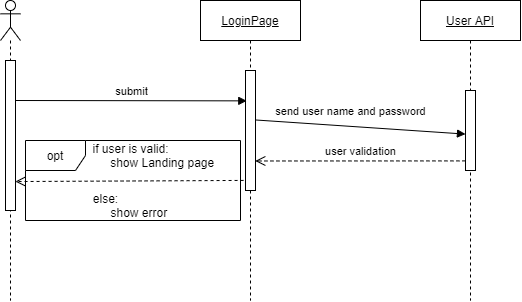

The diagram above was exported from draw.io. Its source (the exported page's mxGraphModel, read from the mxfile embedded in the PNG):
<mxGraphModel dx="1008" dy="523" grid="1" gridSize="10" guides="1" tooltips="1" connect="1" arrows="1" fold="1" page="1" pageScale="1" pageWidth="827" pageHeight="1169" math="0" shadow="0">
  <root>
    <mxCell id="WIyWlLk6GJQsqaUBKTNV-0" />
    <mxCell id="WIyWlLk6GJQsqaUBKTNV-1" parent="WIyWlLk6GJQsqaUBKTNV-0" />
    <mxCell id="BP5iRQhKbMF0LCwXIya9-0" value="" style="shape=umlLifeline;participant=umlActor;perimeter=lifelinePerimeter;whiteSpace=wrap;html=1;container=1;collapsible=0;recursiveResize=0;verticalAlign=top;spacingTop=36;outlineConnect=0;" vertex="1" parent="WIyWlLk6GJQsqaUBKTNV-1">
      <mxGeometry x="90" y="40" width="20" height="300" as="geometry" />
    </mxCell>
    <mxCell id="BP5iRQhKbMF0LCwXIya9-4" value="" style="html=1;points=[];perimeter=orthogonalPerimeter;" vertex="1" parent="BP5iRQhKbMF0LCwXIya9-0">
      <mxGeometry x="5" y="60" width="10" height="150" as="geometry" />
    </mxCell>
    <mxCell id="BP5iRQhKbMF0LCwXIya9-1" value="&lt;u&gt;LoginPage&lt;/u&gt;" style="shape=umlLifeline;perimeter=lifelinePerimeter;whiteSpace=wrap;html=1;container=1;collapsible=0;recursiveResize=0;outlineConnect=0;" vertex="1" parent="WIyWlLk6GJQsqaUBKTNV-1">
      <mxGeometry x="290" y="40" width="100" height="300" as="geometry" />
    </mxCell>
    <mxCell id="BP5iRQhKbMF0LCwXIya9-5" value="" style="html=1;points=[];perimeter=orthogonalPerimeter;" vertex="1" parent="BP5iRQhKbMF0LCwXIya9-1">
      <mxGeometry x="45" y="70" width="10" height="120" as="geometry" />
    </mxCell>
    <mxCell id="BP5iRQhKbMF0LCwXIya9-2" value="&lt;u&gt;User API&lt;/u&gt;" style="shape=umlLifeline;perimeter=lifelinePerimeter;whiteSpace=wrap;html=1;container=1;collapsible=0;recursiveResize=0;outlineConnect=0;" vertex="1" parent="WIyWlLk6GJQsqaUBKTNV-1">
      <mxGeometry x="510" y="40" width="100" height="300" as="geometry" />
    </mxCell>
    <mxCell id="BP5iRQhKbMF0LCwXIya9-6" value="submit" style="html=1;verticalAlign=bottom;endArrow=block;entryX=0.127;entryY=0.253;entryDx=0;entryDy=0;entryPerimeter=0;" edge="1" parent="WIyWlLk6GJQsqaUBKTNV-1" target="BP5iRQhKbMF0LCwXIya9-5">
      <mxGeometry width="80" relative="1" as="geometry">
        <mxPoint x="105" y="140" as="sourcePoint" />
        <mxPoint x="330" y="140" as="targetPoint" />
      </mxGeometry>
    </mxCell>
    <mxCell id="BP5iRQhKbMF0LCwXIya9-7" value="send user name and password" style="html=1;verticalAlign=bottom;endArrow=block;exitX=0.956;exitY=0.412;exitDx=0;exitDy=0;exitPerimeter=0;entryX=-0.003;entryY=0.545;entryDx=0;entryDy=0;entryPerimeter=0;" edge="1" parent="WIyWlLk6GJQsqaUBKTNV-1" source="BP5iRQhKbMF0LCwXIya9-5" target="BP5iRQhKbMF0LCwXIya9-8">
      <mxGeometry x="-0.0969" y="6" width="80" relative="1" as="geometry">
        <mxPoint x="350" y="160" as="sourcePoint" />
        <mxPoint x="550" y="160" as="targetPoint" />
        <mxPoint as="offset" />
      </mxGeometry>
    </mxCell>
    <mxCell id="BP5iRQhKbMF0LCwXIya9-8" value="" style="html=1;points=[];perimeter=orthogonalPerimeter;" vertex="1" parent="WIyWlLk6GJQsqaUBKTNV-1">
      <mxGeometry x="555" y="130" width="10" height="80" as="geometry" />
    </mxCell>
    <mxCell id="BP5iRQhKbMF0LCwXIya9-9" value="user validation" style="html=1;verticalAlign=bottom;endArrow=open;dashed=1;endSize=8;entryX=0.98;entryY=0.754;entryDx=0;entryDy=0;entryPerimeter=0;exitX=-0.007;exitY=0.88;exitDx=0;exitDy=0;exitPerimeter=0;" edge="1" parent="WIyWlLk6GJQsqaUBKTNV-1" source="BP5iRQhKbMF0LCwXIya9-8" target="BP5iRQhKbMF0LCwXIya9-5">
      <mxGeometry relative="1" as="geometry">
        <mxPoint x="550" y="200" as="sourcePoint" />
        <mxPoint x="350" y="200" as="targetPoint" />
      </mxGeometry>
    </mxCell>
    <mxCell id="BP5iRQhKbMF0LCwXIya9-10" value="" style="html=1;verticalAlign=bottom;endArrow=open;dashed=1;endSize=8;exitX=-0.193;exitY=0.916;exitDx=0;exitDy=0;exitPerimeter=0;entryX=0.985;entryY=0.807;entryDx=0;entryDy=0;entryPerimeter=0;" edge="1" parent="WIyWlLk6GJQsqaUBKTNV-1" source="BP5iRQhKbMF0LCwXIya9-5" target="BP5iRQhKbMF0LCwXIya9-4">
      <mxGeometry relative="1" as="geometry">
        <mxPoint x="330.13000000000005" y="219.99999999999997" as="sourcePoint" />
        <mxPoint x="110" y="221" as="targetPoint" />
      </mxGeometry>
    </mxCell>
    <mxCell id="BP5iRQhKbMF0LCwXIya9-13" value="opt" style="shape=umlFrame;whiteSpace=wrap;html=1;" vertex="1" parent="WIyWlLk6GJQsqaUBKTNV-1">
      <mxGeometry x="115" y="180" width="215" height="80" as="geometry" />
    </mxCell>
    <mxCell id="BP5iRQhKbMF0LCwXIya9-14" value="if user is valid:&lt;br&gt;&amp;nbsp; &amp;nbsp; &amp;nbsp; &amp;nbsp; &amp;nbsp; &amp;nbsp; &amp;nbsp; &amp;nbsp; &amp;nbsp; &amp;nbsp;show Landing page&lt;br&gt;" style="text;html=1;align=center;verticalAlign=middle;resizable=0;points=[];autosize=1;strokeColor=none;" vertex="1" parent="WIyWlLk6GJQsqaUBKTNV-1">
      <mxGeometry x="130" y="180" width="180" height="30" as="geometry" />
    </mxCell>
    <mxCell id="BP5iRQhKbMF0LCwXIya9-15" value="&amp;nbsp; &amp;nbsp;else:&lt;br&gt;&amp;nbsp; &amp;nbsp; &amp;nbsp; &amp;nbsp; &amp;nbsp; &amp;nbsp; &amp;nbsp; &amp;nbsp; &amp;nbsp; &amp;nbsp; &amp;nbsp; &amp;nbsp;show error" style="text;html=1;align=center;verticalAlign=middle;resizable=0;points=[];autosize=1;strokeColor=none;" vertex="1" parent="WIyWlLk6GJQsqaUBKTNV-1">
      <mxGeometry x="115" y="230" width="150" height="30" as="geometry" />
    </mxCell>
  </root>
</mxGraphModel>